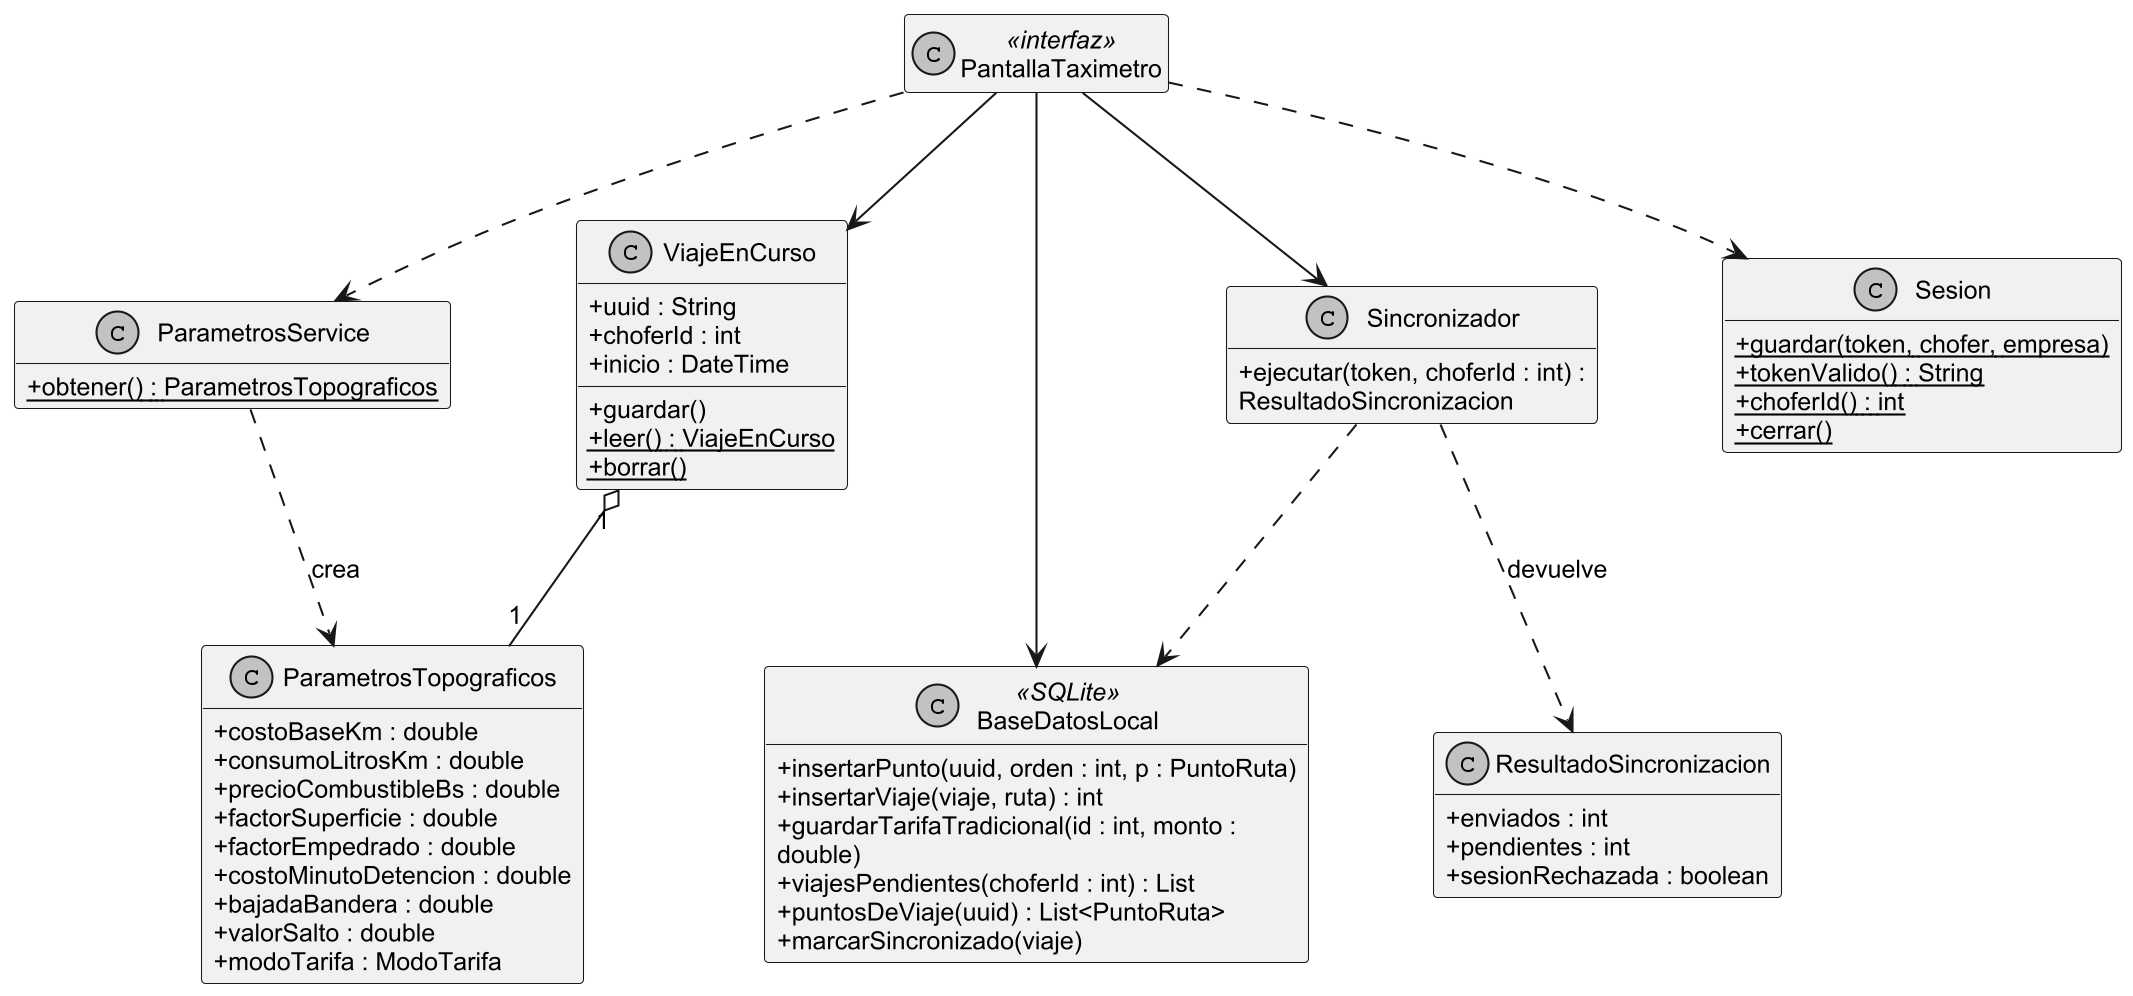

The diagram above was rendered by PlantUML. Its source (embedded in the PNG):
@startuml clases02b_persistencia
!include estilo.iuml
hide empty members

class PantallaTaximetro <<interfaz>>

class ParametrosService {
  + {static} obtener() : ParametrosTopograficos
}

class ParametrosTopograficos {
  + costoBaseKm : double
  + consumoLitrosKm : double
  + precioCombustibleBs : double
  + factorSuperficie : double
  + factorEmpedrado : double
  + costoMinutoDetencion : double
  + bajadaBandera : double
  + valorSalto : double
  + modoTarifa : ModoTarifa
}

class ViajeEnCurso {
  + uuid : String
  + choferId : int
  + inicio : DateTime
  + guardar()
  + {static} leer() : ViajeEnCurso
  + {static} borrar()
}

class BaseDatosLocal <<SQLite>> {
  + insertarPunto(uuid, orden : int, p : PuntoRuta)
  + insertarViaje(viaje, ruta) : int
  + guardarTarifaTradicional(id : int, monto : double)
  + viajesPendientes(choferId : int) : List
  + puntosDeViaje(uuid) : List<PuntoRuta>
  + marcarSincronizado(viaje)
}

class Sincronizador {
  + ejecutar(token, choferId : int) : ResultadoSincronizacion
}

class ResultadoSincronizacion {
  + enviados : int
  + pendientes : int
  + sesionRechazada : boolean
}

class Sesion {
  + {static} guardar(token, chofer, empresa)
  + {static} tokenValido() : String
  + {static} choferId() : int
  + {static} cerrar()
}

PantallaTaximetro ..> ParametrosService
PantallaTaximetro --> ViajeEnCurso
PantallaTaximetro --> BaseDatosLocal
PantallaTaximetro --> Sincronizador
PantallaTaximetro ..> Sesion

ParametrosService ..> ParametrosTopograficos : crea
ViajeEnCurso "1" o-- "1" ParametrosTopograficos
Sincronizador ..> BaseDatosLocal
Sincronizador ..> ResultadoSincronizacion : devuelve
@enduml